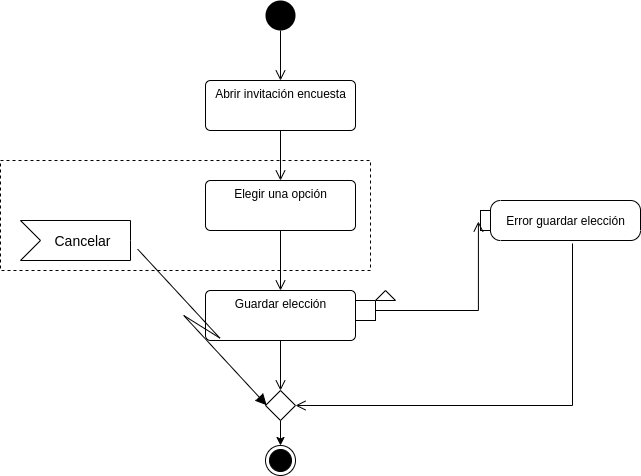

The diagram above was exported from draw.io. Its source (the exported page's mxGraphModel, read from the mxfile embedded in the PNG):
<mxGraphModel dx="677" dy="353" grid="1" gridSize="10" guides="1" tooltips="1" connect="1" arrows="1" fold="1" page="1" pageScale="1" pageWidth="850" pageHeight="1100" math="0" shadow="0">
  <root>
    <mxCell id="0" />
    <mxCell id="1" parent="0" />
    <mxCell id="STH-Juw4t1VIMCw-cmSn-29" value="" style="fontStyle=0;dashed=1;" parent="1" vertex="1">
      <mxGeometry x="140" y="250" width="370" height="110" as="geometry" />
    </mxCell>
    <mxCell id="STH-Juw4t1VIMCw-cmSn-2" value="" style="ellipse;fillColor=#000000;strokeColor=none;" parent="1" vertex="1">
      <mxGeometry x="405" y="90" width="30" height="30" as="geometry" />
    </mxCell>
    <mxCell id="STH-Juw4t1VIMCw-cmSn-3" value="" style="endArrow=open;startArrow=none;endFill=0;startFill=0;endSize=8;html=1;verticalAlign=bottom;labelBackgroundColor=none;strokeWidth=1;rounded=0;edgeStyle=orthogonalEdgeStyle;exitX=0.5;exitY=1;exitDx=0;exitDy=0;entryX=0.5;entryY=0;entryDx=0;entryDy=0;" parent="1" source="STH-Juw4t1VIMCw-cmSn-2" target="STH-Juw4t1VIMCw-cmSn-4" edge="1">
      <mxGeometry width="160" relative="1" as="geometry">
        <mxPoint x="340" y="300" as="sourcePoint" />
        <mxPoint x="420" y="220" as="targetPoint" />
      </mxGeometry>
    </mxCell>
    <mxCell id="STH-Juw4t1VIMCw-cmSn-4" value="Abrir invitación encuesta" style="html=1;align=center;verticalAlign=top;rounded=1;absoluteArcSize=1;arcSize=10;dashed=0;" parent="1" vertex="1">
      <mxGeometry x="345" y="170" width="150" height="50" as="geometry" />
    </mxCell>
    <mxCell id="STH-Juw4t1VIMCw-cmSn-5" value="" style="endArrow=open;startArrow=none;endFill=0;startFill=0;endSize=8;html=1;verticalAlign=bottom;labelBackgroundColor=none;strokeWidth=1;rounded=0;edgeStyle=orthogonalEdgeStyle;exitX=0.5;exitY=1;exitDx=0;exitDy=0;entryX=0.5;entryY=0;entryDx=0;entryDy=0;" parent="1" source="STH-Juw4t1VIMCw-cmSn-4" target="STH-Juw4t1VIMCw-cmSn-6" edge="1">
      <mxGeometry width="160" relative="1" as="geometry">
        <mxPoint x="425" y="240" as="sourcePoint" />
        <mxPoint x="425" y="340" as="targetPoint" />
      </mxGeometry>
    </mxCell>
    <mxCell id="STH-Juw4t1VIMCw-cmSn-6" value="Elegir una opción" style="html=1;align=center;verticalAlign=top;rounded=1;absoluteArcSize=1;arcSize=10;dashed=0;" parent="1" vertex="1">
      <mxGeometry x="345" y="270" width="150" height="50" as="geometry" />
    </mxCell>
    <mxCell id="STH-Juw4t1VIMCw-cmSn-7" value="" style="endArrow=open;startArrow=none;endFill=0;startFill=0;endSize=8;html=1;verticalAlign=bottom;labelBackgroundColor=none;strokeWidth=1;rounded=0;edgeStyle=orthogonalEdgeStyle;exitX=0.5;exitY=1;exitDx=0;exitDy=0;entryX=0.5;entryY=0;entryDx=0;entryDy=0;" parent="1" source="STH-Juw4t1VIMCw-cmSn-6" target="STH-Juw4t1VIMCw-cmSn-8" edge="1">
      <mxGeometry width="160" relative="1" as="geometry">
        <mxPoint x="425" y="330" as="sourcePoint" />
        <mxPoint x="425" y="430" as="targetPoint" />
      </mxGeometry>
    </mxCell>
    <mxCell id="STH-Juw4t1VIMCw-cmSn-8" value="Guardar elección" style="html=1;align=center;verticalAlign=top;rounded=1;absoluteArcSize=1;arcSize=10;dashed=0;" parent="1" vertex="1">
      <mxGeometry x="345" y="380" width="150" height="50" as="geometry" />
    </mxCell>
    <mxCell id="STH-Juw4t1VIMCw-cmSn-10" value="Error guardar elección" style="shape=mxgraph.uml25.action;html=1;align=center;verticalAlign=middle;absoluteArcSize=1;arcSize=10;dashed=0;spacingLeft=10;flipH=1;" parent="1" vertex="1">
      <mxGeometry x="620" y="290" width="160" height="40" as="geometry" />
    </mxCell>
    <mxCell id="STH-Juw4t1VIMCw-cmSn-12" value="" style="fillColor=#ffffff;strokeColor=#000000;" parent="1" vertex="1">
      <mxGeometry x="495" y="390" width="20" height="20" as="geometry" />
    </mxCell>
    <mxCell id="STH-Juw4t1VIMCw-cmSn-14" value="" style="triangle;whiteSpace=wrap;html=1;direction=north;" parent="1" vertex="1">
      <mxGeometry x="515" y="380" width="20" height="10" as="geometry" />
    </mxCell>
    <mxCell id="STH-Juw4t1VIMCw-cmSn-15" value="" style="endArrow=open;startArrow=none;endFill=0;startFill=0;endSize=8;html=1;verticalAlign=bottom;labelBackgroundColor=none;strokeWidth=1;rounded=0;edgeStyle=orthogonalEdgeStyle;exitX=1;exitY=0.5;exitDx=0;exitDy=0;entryX=1.013;entryY=0.525;entryDx=0;entryDy=0;entryPerimeter=0;" parent="1" source="STH-Juw4t1VIMCw-cmSn-12" target="STH-Juw4t1VIMCw-cmSn-10" edge="1">
      <mxGeometry width="160" relative="1" as="geometry">
        <mxPoint x="430" y="160" as="sourcePoint" />
        <mxPoint x="430" y="210" as="targetPoint" />
      </mxGeometry>
    </mxCell>
    <mxCell id="STH-Juw4t1VIMCw-cmSn-16" value="" style="ellipse;html=1;shape=endState;fillColor=#000000;strokeColor=#000000;" parent="1" vertex="1">
      <mxGeometry x="405" y="535" width="30" height="30" as="geometry" />
    </mxCell>
    <mxCell id="STH-Juw4t1VIMCw-cmSn-17" value="" style="endArrow=open;startArrow=none;endFill=0;startFill=0;endSize=8;html=1;verticalAlign=bottom;labelBackgroundColor=none;strokeWidth=1;rounded=0;edgeStyle=orthogonalEdgeStyle;exitX=0.5;exitY=1;exitDx=0;exitDy=0;" parent="1" source="STH-Juw4t1VIMCw-cmSn-8" target="wFgkMsxvLwo69TY5esn7-1" edge="1">
      <mxGeometry width="160" relative="1" as="geometry">
        <mxPoint x="420" y="360" as="sourcePoint" />
        <mxPoint x="420" y="410" as="targetPoint" />
      </mxGeometry>
    </mxCell>
    <mxCell id="STH-Juw4t1VIMCw-cmSn-18" value="" style="endArrow=open;startArrow=none;endFill=0;startFill=0;endSize=8;html=1;verticalAlign=bottom;labelBackgroundColor=none;strokeWidth=1;rounded=0;edgeStyle=orthogonalEdgeStyle;entryX=1;entryY=0.5;entryDx=0;entryDy=0;exitX=0.425;exitY=1.075;exitDx=0;exitDy=0;exitPerimeter=0;" parent="1" source="STH-Juw4t1VIMCw-cmSn-10" target="wFgkMsxvLwo69TY5esn7-1" edge="1">
      <mxGeometry width="160" relative="1" as="geometry">
        <mxPoint x="760" y="360" as="sourcePoint" />
        <mxPoint x="440" y="320" as="targetPoint" />
        <Array as="points">
          <mxPoint x="712" y="495" />
        </Array>
      </mxGeometry>
    </mxCell>
    <mxCell id="STH-Juw4t1VIMCw-cmSn-21" value="Cancelar" style="html=1;shape=mxgraph.infographic.ribbonSimple;notch1=20;notch2=0;align=center;verticalAlign=middle;fontSize=14;fontStyle=0;fillColor=#FFFFFF;flipH=0;spacingRight=0;spacingLeft=14;" parent="1" vertex="1">
      <mxGeometry x="160" y="310" width="110" height="40" as="geometry" />
    </mxCell>
    <mxCell id="STH-Juw4t1VIMCw-cmSn-22" value="" style="shape=mxgraph.lean_mapping.electronic_info_flow_edge;html=1;rounded=0;edgeStyle=orthogonalEdgeStyle;exitX=1;exitY=0.5;exitDx=0;exitDy=0;exitPerimeter=0;entryX=0;entryY=1;entryDx=0;entryDy=0;" parent="1" source="STH-Juw4t1VIMCw-cmSn-21" target="wFgkMsxvLwo69TY5esn7-1" edge="1">
      <mxGeometry width="160" relative="1" as="geometry">
        <mxPoint x="460" y="440" as="sourcePoint" />
        <mxPoint x="405" y="495" as="targetPoint" />
      </mxGeometry>
    </mxCell>
    <mxCell id="wFgkMsxvLwo69TY5esn7-2" style="edgeStyle=orthogonalEdgeStyle;rounded=0;orthogonalLoop=1;jettySize=auto;html=1;exitX=0.5;exitY=1;exitDx=0;exitDy=0;entryX=0.5;entryY=0;entryDx=0;entryDy=0;" edge="1" parent="1" source="wFgkMsxvLwo69TY5esn7-1" target="STH-Juw4t1VIMCw-cmSn-16">
      <mxGeometry relative="1" as="geometry" />
    </mxCell>
    <mxCell id="wFgkMsxvLwo69TY5esn7-1" value="" style="rhombus;whiteSpace=wrap;html=1;" vertex="1" parent="1">
      <mxGeometry x="405" y="480" width="30" height="30" as="geometry" />
    </mxCell>
  </root>
</mxGraphModel>